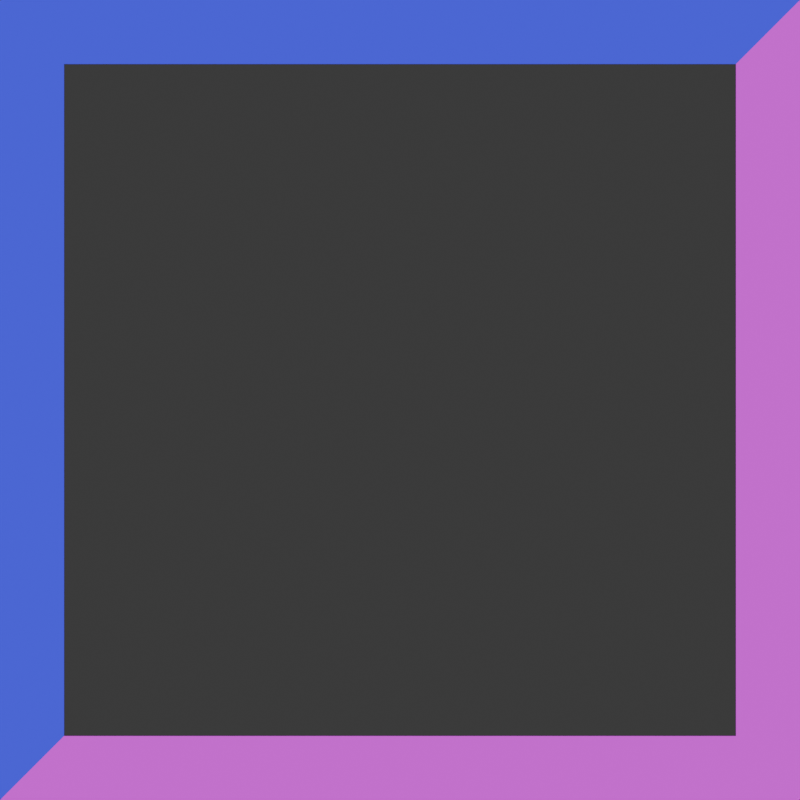 # Source: WeaponBorder.blend  (saved by Blender 4.0.36; exported with 4.5.12 LTS)
import bpy
from mathutils import Matrix  # noqa: F401  (used for matrix-valued properties, if any)

bpy.ops.wm.read_factory_settings(use_empty=True)
scene = bpy.context.scene
scene.name = 'Scene'

# ---- collections
col_collection = bpy.data.collections.new('Collection'); scene.collection.children.link(col_collection)

# ---- materials (node trees are filled in below, after node groups)
mat_background = bpy.data.materials.new('Background')
mat_background.use_transparent_shadow = False
mat_material_001 = bpy.data.materials.new('Material.001')
mat_material_001.use_transparent_shadow = False
mat_material = bpy.data.materials.new('Material')
mat_material.use_transparent_shadow = False

# ---- material node trees
mat_background.use_nodes = True; mat_background.node_tree.nodes.clear()
_N = mat_background.node_tree.nodes; _L = mat_background.node_tree.links
n0 = _N.new('ShaderNodeBsdfPrincipled'); n0.name = 'Principled BSDF'; n0.location = (10, 300)
n0.inputs[0].default_value = (0.0, 0.0, 0.0, 1.0)
n0.inputs[2].default_value = 1.0
n1 = _N.new('ShaderNodeOutputMaterial'); n1.name = 'Material Output'; n1.location = (300, 300)
_L.new(n0.outputs[0], n1.inputs[0])
n1.is_active_output = True
mat_material_001.use_nodes = True; mat_material_001.node_tree.nodes.clear()
_N = mat_material_001.node_tree.nodes; _L = mat_material_001.node_tree.links
n0 = _N.new('ShaderNodeBsdfPrincipled'); n0.name = 'Principled BSDF'; n0.location = (10, 300)
n0.inputs[3].default_value = 1.45
n0.inputs[27].default_value = (0.01351, 0.0, 1.0, 1.0)
n0.inputs[28].default_value = 1.0
n1 = _N.new('ShaderNodeOutputMaterial'); n1.name = 'Material Output'; n1.location = (300, 300)
_L.new(n0.outputs[0], n1.inputs[0])
n1.is_active_output = True
mat_material.use_nodes = True; mat_material.node_tree.nodes.clear()
_N = mat_material.node_tree.nodes; _L = mat_material.node_tree.links
n0 = _N.new('ShaderNodeOutputMaterial'); n0.name = 'Material Output'; n0.location = (300, 300)
n1 = _N.new('ShaderNodeBsdfPrincipled'); n1.name = 'Principled BSDF'; n1.location = (-33, 311)
n1.inputs[0].default_value = (1.0, 0.0, 0.0, 1.0)
n1.inputs[3].default_value = 1.45
n1.inputs[27].default_value = (0.8141, 0.0, 1.0, 1.0)
n1.inputs[28].default_value = 1.0
_L.new(n1.outputs[0], n0.inputs[0])
n0.is_active_output = True

# ---- world
world_world = bpy.data.worlds.new('World'); scene.world = world_world
world_world.use_nodes = True; world_world.node_tree.nodes.clear()
_N = world_world.node_tree.nodes; _L = world_world.node_tree.links
n0 = _N.new('ShaderNodeOutputWorld'); n0.name = 'World Output'; n0.location = (300, 300)
n1 = _N.new('ShaderNodeBackground'); n1.name = 'Background'; n1.location = (10, 300)
n1.inputs[0].default_value = (0.05088, 0.05088, 0.05088, 1.0)
_L.new(n1.outputs[0], n0.inputs[0])
n0.is_active_output = True
world_world.color = (0.05088, 0.05088, 0.05088)
world_world.use_sun_shadow = False
world_world.sun_shadow_jitter_overblur = 0.0

# ---- cameras
cam_camera = bpy.data.cameras.new('Camera')
cam_camera.type = 'ORTHO'
cam_camera.clip_end = 100.0
cam_camera.ortho_scale = 10.0

# ---- meshes
me_plane = bpy.data.meshes.new('Plane')
me_plane.from_pydata([(-1.0, -1.0, 0.0), (1.0, -1.0, 0.0), (-1.0, 1.0, 0.0), (1.0, 1.0, 0.0)], [], [(0, 1, 3, 2)])
_uv = me_plane.uv_layers.new(name='UVMap')
_uv.uv.foreach_set('vector', [0.0, 0.0, 1.0, 0.0, 1.0, 1.0, 0.0, 1.0])
me_plane.materials.append(mat_background)
me_plane.update()
me_plane_002 = bpy.data.meshes.new('Plane.002')
me_plane_002.from_pydata([(-1.0, -1.0, 0.0), (-1.0, 1.0, 0.0), (1.0, 1.0, 0.0), (-0.8345, 0.8345, 0.0), (-0.8345, -0.8345, 0.0), (0.8345, 0.8345, 0.0)], [], [(4, 3, 1, 0), (3, 5, 2, 1)])
_uv = me_plane_002.uv_layers.new(name='UVMap')
_uv.uv.foreach_set('vector', [0.08277, 0.08277, 0.08277, 0.9172, 0.0, 1.0, 0.0, 0.0, 0.08277, 0.9172, 0.9172, 0.9172, 1.0, 1.0, 0.0, 1.0])
me_plane_002.materials.append(mat_material_001)
me_plane_002.update()
me_plane_003 = bpy.data.meshes.new('Plane.003')
me_plane_003.from_pydata([(-1.0, -1.0, 0.0), (1.0, -1.0, 0.0), (1.0, 1.0, 0.0), (-0.8345, -0.8345, 0.0), (0.8345, -0.8345, 0.0), (0.8345, 0.8345, 0.0)], [], [(4, 3, 0, 1), (5, 4, 1, 2)])
_uv = me_plane_003.uv_layers.new(name='UVMap')
_uv.uv.foreach_set('vector', [0.9172, 0.08277, 0.08277, 0.08277, 0.0, 0.0, 1.0, 0.0, 0.9172, 0.9172, 0.9172, 0.08277, 1.0, 0.0, 1.0, 1.0])
me_plane_003.materials.append(mat_material)
me_plane_003.update()

# ---- objects
ob_camera = bpy.data.objects.new('Camera', cam_camera)
ob_plane = bpy.data.objects.new('Plane', me_plane)
ob_plane_001 = bpy.data.objects.new('Plane.001', me_plane_002)
ob_plane_002 = bpy.data.objects.new('Plane.002', me_plane_003)

# ---- transforms, parenting, visibility, modifiers, constraints
ob_camera.location = (0.0, 0.0, 20.28)
ob_camera.lock_rotations_4d = False
ob_camera.empty_display_type = 'ARROWS'
ob_camera.color = (0.0, 0.0, 0.0, 0.0)
ob_camera.display_type = 'WIRE'
ob_camera.lineart.crease_threshold = 0.0
ob_plane.location = (0.0, 0.0, -9.0)
ob_plane.scale = (5.01, 5.01, 5.01)
ob_plane.hide_select = True
ob_plane.hide_render = True
ob_plane_001.location = (0.0, 0.0, 0.0)
ob_plane_001.scale = (5.033, 5.033, 5.033)
ob_plane_002.location = (0.0, 0.0, 0.0)
ob_plane_002.scale = (5.033, 5.033, 5.033)

# ---- collection membership
col_collection.objects.link(ob_camera)
col_collection.objects.link(ob_plane)
col_collection.objects.link(ob_plane_001)
col_collection.objects.link(ob_plane_002)

# ---- scene / render settings (as saved in the file)
scene.camera = ob_camera
scene.frame_start = 1; scene.frame_end = 250; scene.frame_set(1)
scene.render.engine = 'BLENDER_EEVEE_NEXT'
scene.render.resolution_x = 1024
scene.render.resolution_y = 1024
scene.render.film_transparent = True
scene.cycles.sampling_pattern = 'TABULATED_SOBOL'
bpy.context.view_layer.update()
